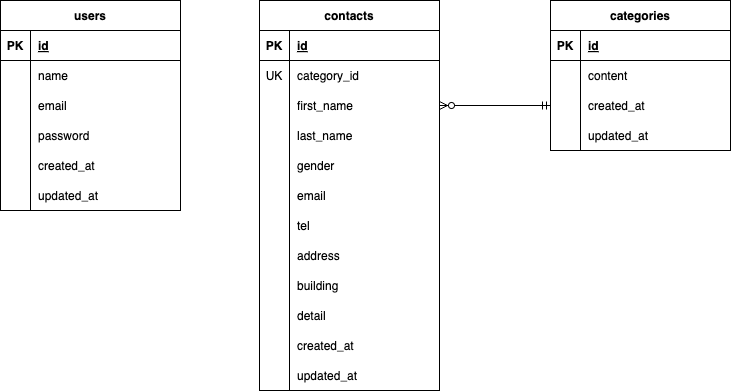

The diagram above was exported from draw.io. Its source (the exported page's mxGraphModel, read from the mxfile embedded in the PNG):
<mxGraphModel dx="415" dy="514" grid="1" gridSize="10" guides="1" tooltips="1" connect="1" arrows="1" fold="1" page="1" pageScale="1" pageWidth="827" pageHeight="1169" background="#ffffff" math="0" shadow="0">
  <root>
    <mxCell id="0" />
    <mxCell id="1" parent="0" />
    <mxCell id="2" value="contacts" style="shape=table;startSize=30;container=1;collapsible=1;childLayout=tableLayout;fixedRows=1;rowLines=0;fontStyle=1;align=center;resizeLast=1;fillColor=none;" parent="1" vertex="1">
      <mxGeometry x="329" y="70" width="180" height="390" as="geometry" />
    </mxCell>
    <mxCell id="3" value="" style="shape=tableRow;horizontal=0;startSize=0;swimlaneHead=0;swimlaneBody=0;fillColor=none;collapsible=0;dropTarget=0;points=[[0,0.5],[1,0.5]];portConstraint=eastwest;top=0;left=0;right=0;bottom=1;" parent="2" vertex="1">
      <mxGeometry y="30" width="180" height="30" as="geometry" />
    </mxCell>
    <mxCell id="4" value="PK" style="shape=partialRectangle;connectable=0;fillColor=none;top=0;left=0;bottom=0;right=0;fontStyle=1;overflow=hidden;" parent="3" vertex="1">
      <mxGeometry width="30" height="30" as="geometry">
        <mxRectangle width="30" height="30" as="alternateBounds" />
      </mxGeometry>
    </mxCell>
    <mxCell id="5" value="id" style="shape=partialRectangle;connectable=0;fillColor=none;top=0;left=0;bottom=0;right=0;align=left;spacingLeft=6;fontStyle=5;overflow=hidden;" parent="3" vertex="1">
      <mxGeometry x="30" width="150" height="30" as="geometry">
        <mxRectangle width="150" height="30" as="alternateBounds" />
      </mxGeometry>
    </mxCell>
    <mxCell id="29" value="" style="shape=tableRow;horizontal=0;startSize=0;swimlaneHead=0;swimlaneBody=0;fillColor=none;collapsible=0;dropTarget=0;points=[[0,0.5],[1,0.5]];portConstraint=eastwest;top=0;left=0;right=0;bottom=0;" parent="2" vertex="1">
      <mxGeometry y="60" width="180" height="30" as="geometry" />
    </mxCell>
    <mxCell id="30" value="UK" style="shape=partialRectangle;connectable=0;fillColor=none;top=0;left=0;bottom=0;right=0;fontStyle=0;overflow=hidden;" parent="29" vertex="1">
      <mxGeometry width="30" height="30" as="geometry">
        <mxRectangle width="30" height="30" as="alternateBounds" />
      </mxGeometry>
    </mxCell>
    <mxCell id="31" value="category_id" style="shape=partialRectangle;connectable=0;fillColor=none;top=0;left=0;bottom=0;right=0;align=left;spacingLeft=6;fontStyle=0;overflow=hidden;" parent="29" vertex="1">
      <mxGeometry x="30" width="150" height="30" as="geometry">
        <mxRectangle width="150" height="30" as="alternateBounds" />
      </mxGeometry>
    </mxCell>
    <mxCell id="9" value="" style="shape=tableRow;horizontal=0;startSize=0;swimlaneHead=0;swimlaneBody=0;fillColor=none;collapsible=0;dropTarget=0;points=[[0,0.5],[1,0.5]];portConstraint=eastwest;top=0;left=0;right=0;bottom=0;" parent="2" vertex="1">
      <mxGeometry y="90" width="180" height="30" as="geometry" />
    </mxCell>
    <mxCell id="10" value="" style="shape=partialRectangle;connectable=0;fillColor=none;top=0;left=0;bottom=0;right=0;editable=1;overflow=hidden;" parent="9" vertex="1">
      <mxGeometry width="30" height="30" as="geometry">
        <mxRectangle width="30" height="30" as="alternateBounds" />
      </mxGeometry>
    </mxCell>
    <mxCell id="11" value="first_name" style="shape=partialRectangle;connectable=0;fillColor=none;top=0;left=0;bottom=0;right=0;align=left;spacingLeft=6;overflow=hidden;" parent="9" vertex="1">
      <mxGeometry x="30" width="150" height="30" as="geometry">
        <mxRectangle width="150" height="30" as="alternateBounds" />
      </mxGeometry>
    </mxCell>
    <mxCell id="12" value="" style="shape=tableRow;horizontal=0;startSize=0;swimlaneHead=0;swimlaneBody=0;fillColor=none;collapsible=0;dropTarget=0;points=[[0,0.5],[1,0.5]];portConstraint=eastwest;top=0;left=0;right=0;bottom=0;" parent="2" vertex="1">
      <mxGeometry y="120" width="180" height="30" as="geometry" />
    </mxCell>
    <mxCell id="13" value="" style="shape=partialRectangle;connectable=0;fillColor=none;top=0;left=0;bottom=0;right=0;editable=1;overflow=hidden;" parent="12" vertex="1">
      <mxGeometry width="30" height="30" as="geometry">
        <mxRectangle width="30" height="30" as="alternateBounds" />
      </mxGeometry>
    </mxCell>
    <mxCell id="14" value="last_name" style="shape=partialRectangle;connectable=0;fillColor=none;top=0;left=0;bottom=0;right=0;align=left;spacingLeft=6;overflow=hidden;" parent="12" vertex="1">
      <mxGeometry x="30" width="150" height="30" as="geometry">
        <mxRectangle width="150" height="30" as="alternateBounds" />
      </mxGeometry>
    </mxCell>
    <mxCell id="6" value="" style="shape=tableRow;horizontal=0;startSize=0;swimlaneHead=0;swimlaneBody=0;fillColor=none;collapsible=0;dropTarget=0;points=[[0,0.5],[1,0.5]];portConstraint=eastwest;top=0;left=0;right=0;bottom=0;" parent="2" vertex="1">
      <mxGeometry y="150" width="180" height="30" as="geometry" />
    </mxCell>
    <mxCell id="7" value="" style="shape=partialRectangle;connectable=0;fillColor=none;top=0;left=0;bottom=0;right=0;editable=1;overflow=hidden;" parent="6" vertex="1">
      <mxGeometry width="30" height="30" as="geometry">
        <mxRectangle width="30" height="30" as="alternateBounds" />
      </mxGeometry>
    </mxCell>
    <mxCell id="8" value="gender" style="shape=partialRectangle;connectable=0;fillColor=none;top=0;left=0;bottom=0;right=0;align=left;spacingLeft=6;overflow=hidden;" parent="6" vertex="1">
      <mxGeometry x="30" width="150" height="30" as="geometry">
        <mxRectangle width="150" height="30" as="alternateBounds" />
      </mxGeometry>
    </mxCell>
    <mxCell id="33" value="" style="shape=tableRow;horizontal=0;startSize=0;swimlaneHead=0;swimlaneBody=0;fillColor=none;collapsible=0;dropTarget=0;points=[[0,0.5],[1,0.5]];portConstraint=eastwest;top=0;left=0;right=0;bottom=0;" parent="2" vertex="1">
      <mxGeometry y="180" width="180" height="30" as="geometry" />
    </mxCell>
    <mxCell id="34" value="" style="shape=partialRectangle;connectable=0;fillColor=none;top=0;left=0;bottom=0;right=0;editable=1;overflow=hidden;" parent="33" vertex="1">
      <mxGeometry width="30" height="30" as="geometry">
        <mxRectangle width="30" height="30" as="alternateBounds" />
      </mxGeometry>
    </mxCell>
    <mxCell id="35" value="email" style="shape=partialRectangle;connectable=0;fillColor=none;top=0;left=0;bottom=0;right=0;align=left;spacingLeft=6;overflow=hidden;" parent="33" vertex="1">
      <mxGeometry x="30" width="150" height="30" as="geometry">
        <mxRectangle width="150" height="30" as="alternateBounds" />
      </mxGeometry>
    </mxCell>
    <mxCell id="36" value="" style="shape=tableRow;horizontal=0;startSize=0;swimlaneHead=0;swimlaneBody=0;fillColor=none;collapsible=0;dropTarget=0;points=[[0,0.5],[1,0.5]];portConstraint=eastwest;top=0;left=0;right=0;bottom=0;" parent="2" vertex="1">
      <mxGeometry y="210" width="180" height="30" as="geometry" />
    </mxCell>
    <mxCell id="37" value="" style="shape=partialRectangle;connectable=0;fillColor=none;top=0;left=0;bottom=0;right=0;editable=1;overflow=hidden;" parent="36" vertex="1">
      <mxGeometry width="30" height="30" as="geometry">
        <mxRectangle width="30" height="30" as="alternateBounds" />
      </mxGeometry>
    </mxCell>
    <mxCell id="38" value="tel" style="shape=partialRectangle;connectable=0;fillColor=none;top=0;left=0;bottom=0;right=0;align=left;spacingLeft=6;overflow=hidden;" parent="36" vertex="1">
      <mxGeometry x="30" width="150" height="30" as="geometry">
        <mxRectangle width="150" height="30" as="alternateBounds" />
      </mxGeometry>
    </mxCell>
    <mxCell id="40" value="" style="shape=tableRow;horizontal=0;startSize=0;swimlaneHead=0;swimlaneBody=0;fillColor=none;collapsible=0;dropTarget=0;points=[[0,0.5],[1,0.5]];portConstraint=eastwest;top=0;left=0;right=0;bottom=0;" parent="2" vertex="1">
      <mxGeometry y="240" width="180" height="30" as="geometry" />
    </mxCell>
    <mxCell id="41" value="" style="shape=partialRectangle;connectable=0;fillColor=none;top=0;left=0;bottom=0;right=0;editable=1;overflow=hidden;" parent="40" vertex="1">
      <mxGeometry width="30" height="30" as="geometry">
        <mxRectangle width="30" height="30" as="alternateBounds" />
      </mxGeometry>
    </mxCell>
    <mxCell id="42" value="address" style="shape=partialRectangle;connectable=0;fillColor=none;top=0;left=0;bottom=0;right=0;align=left;spacingLeft=6;overflow=hidden;" parent="40" vertex="1">
      <mxGeometry x="30" width="150" height="30" as="geometry">
        <mxRectangle width="150" height="30" as="alternateBounds" />
      </mxGeometry>
    </mxCell>
    <mxCell id="43" value="" style="shape=tableRow;horizontal=0;startSize=0;swimlaneHead=0;swimlaneBody=0;fillColor=none;collapsible=0;dropTarget=0;points=[[0,0.5],[1,0.5]];portConstraint=eastwest;top=0;left=0;right=0;bottom=0;" parent="2" vertex="1">
      <mxGeometry y="270" width="180" height="30" as="geometry" />
    </mxCell>
    <mxCell id="44" value="" style="shape=partialRectangle;connectable=0;fillColor=none;top=0;left=0;bottom=0;right=0;editable=1;overflow=hidden;" parent="43" vertex="1">
      <mxGeometry width="30" height="30" as="geometry">
        <mxRectangle width="30" height="30" as="alternateBounds" />
      </mxGeometry>
    </mxCell>
    <mxCell id="45" value="building" style="shape=partialRectangle;connectable=0;fillColor=none;top=0;left=0;bottom=0;right=0;align=left;spacingLeft=6;overflow=hidden;" parent="43" vertex="1">
      <mxGeometry x="30" width="150" height="30" as="geometry">
        <mxRectangle width="150" height="30" as="alternateBounds" />
      </mxGeometry>
    </mxCell>
    <mxCell id="78" value="" style="shape=tableRow;horizontal=0;startSize=0;swimlaneHead=0;swimlaneBody=0;fillColor=none;collapsible=0;dropTarget=0;points=[[0,0.5],[1,0.5]];portConstraint=eastwest;top=0;left=0;right=0;bottom=0;" vertex="1" parent="2">
      <mxGeometry y="300" width="180" height="30" as="geometry" />
    </mxCell>
    <mxCell id="79" value="" style="shape=partialRectangle;connectable=0;fillColor=none;top=0;left=0;bottom=0;right=0;editable=1;overflow=hidden;" vertex="1" parent="78">
      <mxGeometry width="30" height="30" as="geometry">
        <mxRectangle width="30" height="30" as="alternateBounds" />
      </mxGeometry>
    </mxCell>
    <mxCell id="80" value="detail" style="shape=partialRectangle;connectable=0;fillColor=none;top=0;left=0;bottom=0;right=0;align=left;spacingLeft=6;overflow=hidden;" vertex="1" parent="78">
      <mxGeometry x="30" width="150" height="30" as="geometry">
        <mxRectangle width="150" height="30" as="alternateBounds" />
      </mxGeometry>
    </mxCell>
    <mxCell id="82" value="" style="shape=tableRow;horizontal=0;startSize=0;swimlaneHead=0;swimlaneBody=0;fillColor=none;collapsible=0;dropTarget=0;points=[[0,0.5],[1,0.5]];portConstraint=eastwest;top=0;left=0;right=0;bottom=0;" vertex="1" parent="2">
      <mxGeometry y="330" width="180" height="30" as="geometry" />
    </mxCell>
    <mxCell id="83" value="" style="shape=partialRectangle;connectable=0;fillColor=none;top=0;left=0;bottom=0;right=0;editable=1;overflow=hidden;" vertex="1" parent="82">
      <mxGeometry width="30" height="30" as="geometry">
        <mxRectangle width="30" height="30" as="alternateBounds" />
      </mxGeometry>
    </mxCell>
    <mxCell id="84" value="created_at" style="shape=partialRectangle;connectable=0;fillColor=none;top=0;left=0;bottom=0;right=0;align=left;spacingLeft=6;overflow=hidden;" vertex="1" parent="82">
      <mxGeometry x="30" width="150" height="30" as="geometry">
        <mxRectangle width="150" height="30" as="alternateBounds" />
      </mxGeometry>
    </mxCell>
    <mxCell id="86" value="" style="shape=tableRow;horizontal=0;startSize=0;swimlaneHead=0;swimlaneBody=0;fillColor=none;collapsible=0;dropTarget=0;points=[[0,0.5],[1,0.5]];portConstraint=eastwest;top=0;left=0;right=0;bottom=0;" vertex="1" parent="2">
      <mxGeometry y="360" width="180" height="30" as="geometry" />
    </mxCell>
    <mxCell id="87" value="" style="shape=partialRectangle;connectable=0;fillColor=none;top=0;left=0;bottom=0;right=0;editable=1;overflow=hidden;" vertex="1" parent="86">
      <mxGeometry width="30" height="30" as="geometry">
        <mxRectangle width="30" height="30" as="alternateBounds" />
      </mxGeometry>
    </mxCell>
    <mxCell id="88" value="updated_at" style="shape=partialRectangle;connectable=0;fillColor=none;top=0;left=0;bottom=0;right=0;align=left;spacingLeft=6;overflow=hidden;" vertex="1" parent="86">
      <mxGeometry x="30" width="150" height="30" as="geometry">
        <mxRectangle width="150" height="30" as="alternateBounds" />
      </mxGeometry>
    </mxCell>
    <mxCell id="28" value="" style="endArrow=none;html=1;rounded=0;" parent="1" edge="1">
      <mxGeometry relative="1" as="geometry">
        <mxPoint x="359" y="210" as="sourcePoint" />
        <mxPoint x="359" y="340" as="targetPoint" />
      </mxGeometry>
    </mxCell>
    <mxCell id="46" value="categories" style="shape=table;startSize=30;container=1;collapsible=1;childLayout=tableLayout;fixedRows=1;rowLines=0;fontStyle=1;align=center;resizeLast=1;fillColor=none;" parent="1" vertex="1">
      <mxGeometry x="620" y="70" width="180" height="150" as="geometry" />
    </mxCell>
    <mxCell id="47" value="" style="shape=tableRow;horizontal=0;startSize=0;swimlaneHead=0;swimlaneBody=0;fillColor=none;collapsible=0;dropTarget=0;points=[[0,0.5],[1,0.5]];portConstraint=eastwest;top=0;left=0;right=0;bottom=1;" parent="46" vertex="1">
      <mxGeometry y="30" width="180" height="30" as="geometry" />
    </mxCell>
    <mxCell id="48" value="PK" style="shape=partialRectangle;connectable=0;fillColor=none;top=0;left=0;bottom=0;right=0;fontStyle=1;overflow=hidden;" parent="47" vertex="1">
      <mxGeometry width="30" height="30" as="geometry">
        <mxRectangle width="30" height="30" as="alternateBounds" />
      </mxGeometry>
    </mxCell>
    <mxCell id="49" value="id" style="shape=partialRectangle;connectable=0;fillColor=none;top=0;left=0;bottom=0;right=0;align=left;spacingLeft=6;fontStyle=5;overflow=hidden;" parent="47" vertex="1">
      <mxGeometry x="30" width="150" height="30" as="geometry">
        <mxRectangle width="150" height="30" as="alternateBounds" />
      </mxGeometry>
    </mxCell>
    <mxCell id="50" value="" style="shape=tableRow;horizontal=0;startSize=0;swimlaneHead=0;swimlaneBody=0;fillColor=none;collapsible=0;dropTarget=0;points=[[0,0.5],[1,0.5]];portConstraint=eastwest;top=0;left=0;right=0;bottom=0;" parent="46" vertex="1">
      <mxGeometry y="60" width="180" height="30" as="geometry" />
    </mxCell>
    <mxCell id="51" value="" style="shape=partialRectangle;connectable=0;fillColor=none;top=0;left=0;bottom=0;right=0;editable=1;overflow=hidden;" parent="50" vertex="1">
      <mxGeometry width="30" height="30" as="geometry">
        <mxRectangle width="30" height="30" as="alternateBounds" />
      </mxGeometry>
    </mxCell>
    <mxCell id="52" value="content" style="shape=partialRectangle;connectable=0;fillColor=none;top=0;left=0;bottom=0;right=0;align=left;spacingLeft=6;overflow=hidden;" parent="50" vertex="1">
      <mxGeometry x="30" width="150" height="30" as="geometry">
        <mxRectangle width="150" height="30" as="alternateBounds" />
      </mxGeometry>
    </mxCell>
    <mxCell id="53" value="" style="shape=tableRow;horizontal=0;startSize=0;swimlaneHead=0;swimlaneBody=0;fillColor=none;collapsible=0;dropTarget=0;points=[[0,0.5],[1,0.5]];portConstraint=eastwest;top=0;left=0;right=0;bottom=0;" parent="46" vertex="1">
      <mxGeometry y="90" width="180" height="30" as="geometry" />
    </mxCell>
    <mxCell id="54" value="" style="shape=partialRectangle;connectable=0;fillColor=none;top=0;left=0;bottom=0;right=0;editable=1;overflow=hidden;" parent="53" vertex="1">
      <mxGeometry width="30" height="30" as="geometry">
        <mxRectangle width="30" height="30" as="alternateBounds" />
      </mxGeometry>
    </mxCell>
    <mxCell id="55" value="created_at" style="shape=partialRectangle;connectable=0;fillColor=none;top=0;left=0;bottom=0;right=0;align=left;spacingLeft=6;overflow=hidden;" parent="53" vertex="1">
      <mxGeometry x="30" width="150" height="30" as="geometry">
        <mxRectangle width="150" height="30" as="alternateBounds" />
      </mxGeometry>
    </mxCell>
    <mxCell id="56" value="" style="shape=tableRow;horizontal=0;startSize=0;swimlaneHead=0;swimlaneBody=0;fillColor=none;collapsible=0;dropTarget=0;points=[[0,0.5],[1,0.5]];portConstraint=eastwest;top=0;left=0;right=0;bottom=0;" parent="46" vertex="1">
      <mxGeometry y="120" width="180" height="30" as="geometry" />
    </mxCell>
    <mxCell id="57" value="" style="shape=partialRectangle;connectable=0;fillColor=none;top=0;left=0;bottom=0;right=0;editable=1;overflow=hidden;" parent="56" vertex="1">
      <mxGeometry width="30" height="30" as="geometry">
        <mxRectangle width="30" height="30" as="alternateBounds" />
      </mxGeometry>
    </mxCell>
    <mxCell id="58" value="updated_at" style="shape=partialRectangle;connectable=0;fillColor=none;top=0;left=0;bottom=0;right=0;align=left;spacingLeft=6;overflow=hidden;" parent="56" vertex="1">
      <mxGeometry x="30" width="150" height="30" as="geometry">
        <mxRectangle width="150" height="30" as="alternateBounds" />
      </mxGeometry>
    </mxCell>
    <mxCell id="59" value="users" style="shape=table;startSize=30;container=1;collapsible=1;childLayout=tableLayout;fixedRows=1;rowLines=0;fontStyle=1;align=center;resizeLast=1;fillColor=none;" parent="1" vertex="1">
      <mxGeometry x="70" y="70" width="180" height="210" as="geometry" />
    </mxCell>
    <mxCell id="60" value="" style="shape=tableRow;horizontal=0;startSize=0;swimlaneHead=0;swimlaneBody=0;fillColor=none;collapsible=0;dropTarget=0;points=[[0,0.5],[1,0.5]];portConstraint=eastwest;top=0;left=0;right=0;bottom=1;" parent="59" vertex="1">
      <mxGeometry y="30" width="180" height="30" as="geometry" />
    </mxCell>
    <mxCell id="61" value="PK" style="shape=partialRectangle;connectable=0;fillColor=none;top=0;left=0;bottom=0;right=0;fontStyle=1;overflow=hidden;" parent="60" vertex="1">
      <mxGeometry width="30" height="30" as="geometry">
        <mxRectangle width="30" height="30" as="alternateBounds" />
      </mxGeometry>
    </mxCell>
    <mxCell id="62" value="id" style="shape=partialRectangle;connectable=0;fillColor=none;top=0;left=0;bottom=0;right=0;align=left;spacingLeft=6;fontStyle=5;overflow=hidden;" parent="60" vertex="1">
      <mxGeometry x="30" width="150" height="30" as="geometry">
        <mxRectangle width="150" height="30" as="alternateBounds" />
      </mxGeometry>
    </mxCell>
    <mxCell id="63" value="" style="shape=tableRow;horizontal=0;startSize=0;swimlaneHead=0;swimlaneBody=0;fillColor=none;collapsible=0;dropTarget=0;points=[[0,0.5],[1,0.5]];portConstraint=eastwest;top=0;left=0;right=0;bottom=0;" parent="59" vertex="1">
      <mxGeometry y="60" width="180" height="30" as="geometry" />
    </mxCell>
    <mxCell id="64" value="" style="shape=partialRectangle;connectable=0;fillColor=none;top=0;left=0;bottom=0;right=0;editable=1;overflow=hidden;" parent="63" vertex="1">
      <mxGeometry width="30" height="30" as="geometry">
        <mxRectangle width="30" height="30" as="alternateBounds" />
      </mxGeometry>
    </mxCell>
    <mxCell id="65" value="name" style="shape=partialRectangle;connectable=0;fillColor=none;top=0;left=0;bottom=0;right=0;align=left;spacingLeft=6;overflow=hidden;" parent="63" vertex="1">
      <mxGeometry x="30" width="150" height="30" as="geometry">
        <mxRectangle width="150" height="30" as="alternateBounds" />
      </mxGeometry>
    </mxCell>
    <mxCell id="66" value="" style="shape=tableRow;horizontal=0;startSize=0;swimlaneHead=0;swimlaneBody=0;fillColor=none;collapsible=0;dropTarget=0;points=[[0,0.5],[1,0.5]];portConstraint=eastwest;top=0;left=0;right=0;bottom=0;" parent="59" vertex="1">
      <mxGeometry y="90" width="180" height="30" as="geometry" />
    </mxCell>
    <mxCell id="67" value="" style="shape=partialRectangle;connectable=0;fillColor=none;top=0;left=0;bottom=0;right=0;editable=1;overflow=hidden;" parent="66" vertex="1">
      <mxGeometry width="30" height="30" as="geometry">
        <mxRectangle width="30" height="30" as="alternateBounds" />
      </mxGeometry>
    </mxCell>
    <mxCell id="68" value="email" style="shape=partialRectangle;connectable=0;fillColor=none;top=0;left=0;bottom=0;right=0;align=left;spacingLeft=6;overflow=hidden;" parent="66" vertex="1">
      <mxGeometry x="30" width="150" height="30" as="geometry">
        <mxRectangle width="150" height="30" as="alternateBounds" />
      </mxGeometry>
    </mxCell>
    <mxCell id="69" value="" style="shape=tableRow;horizontal=0;startSize=0;swimlaneHead=0;swimlaneBody=0;fillColor=none;collapsible=0;dropTarget=0;points=[[0,0.5],[1,0.5]];portConstraint=eastwest;top=0;left=0;right=0;bottom=0;" parent="59" vertex="1">
      <mxGeometry y="120" width="180" height="30" as="geometry" />
    </mxCell>
    <mxCell id="70" value="" style="shape=partialRectangle;connectable=0;fillColor=none;top=0;left=0;bottom=0;right=0;editable=1;overflow=hidden;" parent="69" vertex="1">
      <mxGeometry width="30" height="30" as="geometry">
        <mxRectangle width="30" height="30" as="alternateBounds" />
      </mxGeometry>
    </mxCell>
    <mxCell id="71" value="password" style="shape=partialRectangle;connectable=0;fillColor=none;top=0;left=0;bottom=0;right=0;align=left;spacingLeft=6;overflow=hidden;" parent="69" vertex="1">
      <mxGeometry x="30" width="150" height="30" as="geometry">
        <mxRectangle width="150" height="30" as="alternateBounds" />
      </mxGeometry>
    </mxCell>
    <mxCell id="89" value="" style="shape=tableRow;horizontal=0;startSize=0;swimlaneHead=0;swimlaneBody=0;fillColor=none;collapsible=0;dropTarget=0;points=[[0,0.5],[1,0.5]];portConstraint=eastwest;top=0;left=0;right=0;bottom=0;" vertex="1" parent="59">
      <mxGeometry y="150" width="180" height="30" as="geometry" />
    </mxCell>
    <mxCell id="90" value="" style="shape=partialRectangle;connectable=0;fillColor=none;top=0;left=0;bottom=0;right=0;editable=1;overflow=hidden;" vertex="1" parent="89">
      <mxGeometry width="30" height="30" as="geometry">
        <mxRectangle width="30" height="30" as="alternateBounds" />
      </mxGeometry>
    </mxCell>
    <mxCell id="91" value="created_at" style="shape=partialRectangle;connectable=0;fillColor=none;top=0;left=0;bottom=0;right=0;align=left;spacingLeft=6;overflow=hidden;" vertex="1" parent="89">
      <mxGeometry x="30" width="150" height="30" as="geometry">
        <mxRectangle width="150" height="30" as="alternateBounds" />
      </mxGeometry>
    </mxCell>
    <mxCell id="92" value="" style="shape=tableRow;horizontal=0;startSize=0;swimlaneHead=0;swimlaneBody=0;fillColor=none;collapsible=0;dropTarget=0;points=[[0,0.5],[1,0.5]];portConstraint=eastwest;top=0;left=0;right=0;bottom=0;" vertex="1" parent="59">
      <mxGeometry y="180" width="180" height="30" as="geometry" />
    </mxCell>
    <mxCell id="93" value="" style="shape=partialRectangle;connectable=0;fillColor=none;top=0;left=0;bottom=0;right=0;editable=1;overflow=hidden;" vertex="1" parent="92">
      <mxGeometry width="30" height="30" as="geometry">
        <mxRectangle width="30" height="30" as="alternateBounds" />
      </mxGeometry>
    </mxCell>
    <mxCell id="94" value="updated_at" style="shape=partialRectangle;connectable=0;fillColor=none;top=0;left=0;bottom=0;right=0;align=left;spacingLeft=6;overflow=hidden;" vertex="1" parent="92">
      <mxGeometry x="30" width="150" height="30" as="geometry">
        <mxRectangle width="150" height="30" as="alternateBounds" />
      </mxGeometry>
    </mxCell>
    <mxCell id="72" style="edgeStyle=none;html=1;exitX=1;exitY=0.5;exitDx=0;exitDy=0;entryX=0;entryY=0.5;entryDx=0;entryDy=0;startArrow=ERzeroToMany;startFill=0;endArrow=ERmandOne;endFill=0;" parent="1" source="9" target="53" edge="1">
      <mxGeometry relative="1" as="geometry" />
    </mxCell>
  </root>
</mxGraphModel>